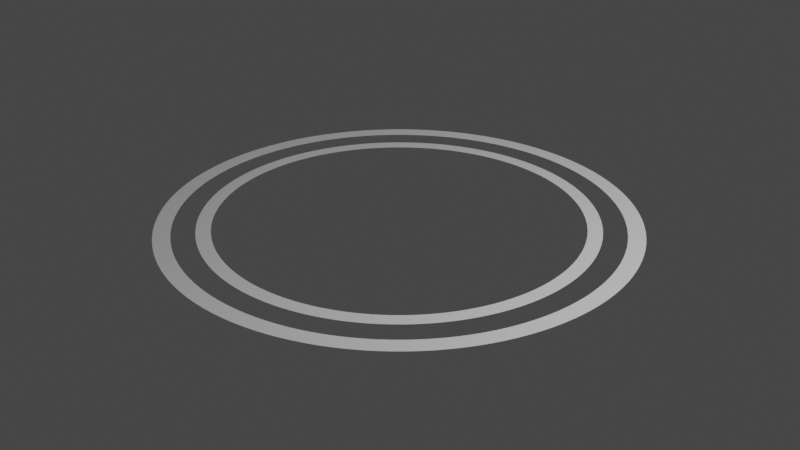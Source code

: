 # Source: rings.blend  (saved by Blender 3.0.42; exported with 4.5.12 LTS)
import bpy
from mathutils import Matrix  # noqa: F401  (used for matrix-valued properties, if any)

bpy.ops.wm.read_factory_settings(use_empty=True)
scene = bpy.context.scene
scene.name = 'Scene'

# ---- collections
col_collection = bpy.data.collections.new('Collection'); scene.collection.children.link(col_collection)

# ---- materials (node trees are filled in below, after node groups)
mat_material_001 = bpy.data.materials.new('Material.001')
mat_material_001.use_transparent_shadow = False
mat_material_002 = bpy.data.materials.new('Material.002')
mat_material_002.use_transparent_shadow = False

# ---- material node trees
mat_material_001.use_nodes = True; mat_material_001.node_tree.nodes.clear()
_N = mat_material_001.node_tree.nodes; _L = mat_material_001.node_tree.links
n0 = _N.new('ShaderNodeBsdfPrincipled'); n0.name = 'Principled BSDF'; n0.location = (10, 300)
n0.distribution = 'GGX'
n0.subsurface_method = 'RANDOM_WALK_SKIN'
n0.inputs[3].default_value = 1.45
n0.inputs[27].default_value = (0.0, 0.0, 0.0, 1.0)
n0.inputs[28].default_value = 1.0
n1 = _N.new('ShaderNodeOutputMaterial'); n1.name = 'Material Output'; n1.location = (300, 300)
_L.new(n0.outputs[0], n1.inputs[0])
n1.is_active_output = True
mat_material_002.use_nodes = True; mat_material_002.node_tree.nodes.clear()
_N = mat_material_002.node_tree.nodes; _L = mat_material_002.node_tree.links
n0 = _N.new('ShaderNodeBsdfPrincipled'); n0.name = 'Principled BSDF'; n0.location = (10, 300)
n0.distribution = 'GGX'
n0.subsurface_method = 'RANDOM_WALK_SKIN'
n0.inputs[3].default_value = 1.45
n0.inputs[27].default_value = (0.0, 0.0, 0.0, 1.0)
n0.inputs[28].default_value = 1.0
n1 = _N.new('ShaderNodeOutputMaterial'); n1.name = 'Material Output'; n1.location = (300, 300)
_L.new(n0.outputs[0], n1.inputs[0])
n1.is_active_output = True

# ---- world
world_world = bpy.data.worlds.new('World'); scene.world = world_world
world_world.use_nodes = True; world_world.node_tree.nodes.clear()
_N = world_world.node_tree.nodes; _L = world_world.node_tree.links
n0 = _N.new('ShaderNodeOutputWorld'); n0.name = 'World Output'; n0.location = (300, 300)
n1 = _N.new('ShaderNodeBackground'); n1.name = 'Background'; n1.location = (10, 300)
n1.inputs[0].default_value = (0.05088, 0.05088, 0.05088, 1.0)
_L.new(n1.outputs[0], n0.inputs[0])
n0.is_active_output = True
world_world.color = (0.05088, 0.05088, 0.05088)
world_world.use_sun_shadow = False
world_world.sun_shadow_jitter_overblur = 0.0

# ---- cameras
cam_camera = bpy.data.cameras.new('Camera')
cam_camera.clip_end = 100.0
cam_camera.ortho_scale = 7.314

# ---- lights
light_light = bpy.data.lights.new('Light', 'POINT')
light_light.transmission_factor = 0.0
light_light.energy = 1000.0
light_light.shadow_soft_size = 0.1
light_light.shadow_maximum_resolution = 0.006
light_light.use_absolute_resolution = True

# ---- meshes
me_circle = bpy.data.meshes.new('Circle')
me_circle.from_pydata([(1.105e-08, 1.26, 0.0), (-0.2458, 1.236, 0.0), (-0.4822, 1.164, 0.0), (-0.7001, 1.048, 0.0), (-0.8911, 0.8911, 0.0), (-1.048, 0.7001, 0.0), (-1.164, 0.4822, 0.0), (-1.236, 0.2458, 0.0), (-1.26, -5.854e-08, 0.0), (-1.236, -0.2458, 0.0), (-1.164, -0.4822, 0.0), (-1.048, -0.7001, 0.0), (-0.8911, -0.8911, 0.0), (-0.7001, -1.048, 0.0), (-0.4822, -1.164, 0.0), (-0.2458, -1.236, 0.0), (1.212e-07, -1.26, 0.0), (0.2458, -1.236, 0.0), (0.4822, -1.164, 0.0), (0.7001, -1.048, 0.0), (0.8911, -0.8911, 0.0), (1.048, -0.7001, 0.0), (1.164, -0.4822, 0.0), (1.236, -0.2458, 0.0), (1.26, 1.157e-08, 0.0), (1.236, 0.2458, 0.0), (1.164, 0.4822, 0.0), (1.048, 0.7001, 0.0), (0.8911, 0.8911, 0.0), (0.7001, 1.048, 0.0), (0.4822, 1.164, 0.0), (0.2458, 1.236, 0.0), (-9.587e-09, 1.17, 0.0), (-0.2282, 1.147, 0.0), (-0.4476, 1.081, 0.0), (-0.6499, 0.9726, 0.0), (-0.8271, 0.8271, 0.0), (-0.9726, 0.6499, 0.0), (-1.081, 0.4476, 0.0), (-1.147, 0.2282, 0.0), (-1.17, -4.446e-08, 0.0), (-1.147, -0.2282, 0.0), (-1.081, -0.4476, 0.0), (-0.9726, -0.6499, 0.0), (-0.8271, -0.8271, 0.0), (-0.6499, -0.9726, 0.0), (-0.4476, -1.081, 0.0), (-0.2282, -1.147, 0.0), (9.267e-08, -1.17, 0.0), (0.2282, -1.147, 0.0), (0.4476, -1.081, 0.0), (0.6499, -0.9726, 0.0), (0.8271, -0.8271, 0.0), (0.9726, -0.6499, 0.0), (1.081, -0.4476, 0.0), (1.147, -0.2282, 0.0), (1.17, 2.062e-08, 0.0), (1.147, 0.2282, 0.0), (1.081, 0.4476, 0.0), (0.9726, 0.6499, 0.0), (0.8271, 0.8271, 0.0), (0.6499, 0.9726, 0.0), (0.4476, 1.081, 0.0), (0.2282, 1.147, 0.0), (-9.587e-09, 1.17, 0.0), (-0.2282, 1.147, 0.0), (-0.4476, 1.081, 0.0), (-0.6499, 0.9726, 0.0), (-0.8271, 0.8271, 0.0), (-0.9726, 0.6499, 0.0), (-1.081, 0.4476, 0.0), (-1.147, 0.2282, 0.0), (-1.17, -4.446e-08, 0.0), (-1.147, -0.2282, 0.0), (-1.081, -0.4476, 0.0), (-0.9726, -0.6499, 0.0), (-0.8271, -0.8271, 0.0), (-0.6499, -0.9726, 0.0), (-0.4476, -1.081, 0.0), (-0.2282, -1.147, 0.0), (9.267e-08, -1.17, 0.0), (0.2282, -1.147, 0.0), (0.4476, -1.081, 0.0), (0.6499, -0.9726, 0.0), (0.8271, -0.8271, 0.0), (0.9726, -0.6499, 0.0), (1.081, -0.4476, 0.0), (1.147, -0.2282, 0.0), (1.17, 2.062e-08, 0.0), (1.147, 0.2282, 0.0), (1.081, 0.4476, 0.0), (0.9726, 0.6499, 0.0), (0.8271, 0.8271, 0.0), (0.6499, 0.9726, 0.0), (0.4476, 1.081, 0.0), (0.2282, 1.147, 0.0), (1.105e-08, 1.26, 0.0), (-0.2458, 1.236, 0.0), (-0.4822, 1.164, 0.0), (-0.7001, 1.048, 0.0), (-0.8911, 0.8911, 0.0), (-1.048, 0.7001, 0.0), (-1.164, 0.4822, 0.0), (-1.236, 0.2458, 0.0), (-1.26, -5.854e-08, 0.0), (-1.236, -0.2458, 0.0), (-1.164, -0.4822, 0.0), (-1.048, -0.7001, 0.0), (-0.8911, -0.8911, 0.0), (-0.7001, -1.048, 0.0), (-0.4822, -1.164, 0.0), (-0.2458, -1.236, 0.0), (1.212e-07, -1.26, 0.0), (0.2458, -1.236, 0.0), (0.4822, -1.164, 0.0), (0.7001, -1.048, 0.0), (0.8911, -0.8911, 0.0), (1.048, -0.7001, 0.0), (1.164, -0.4822, 0.0), (1.236, -0.2458, 0.0), (1.26, 1.157e-08, 0.0), (1.236, 0.2458, 0.0), (1.164, 0.4822, 0.0), (1.048, 0.7001, 0.0), (0.8911, 0.8911, 0.0), (0.7001, 1.048, 0.0), (0.4822, 1.164, 0.0), (0.2458, 1.236, 0.0), (-9.587e-09, 1.17, 0.0), (-0.2282, 1.147, 0.0), (-0.4476, 1.081, 0.0), (-0.6499, 0.9726, 0.0), (-0.8271, 0.8271, 0.0), (-0.9726, 0.6499, 0.0), (-1.081, 0.4476, 0.0), (-1.147, 0.2282, 0.0), (-1.17, -4.446e-08, 0.0), (-1.147, -0.2282, 0.0), (-1.081, -0.4476, 0.0), (-0.9726, -0.6499, 0.0), (-0.8271, -0.8271, 0.0), (-0.6499, -0.9726, 0.0), (-0.4476, -1.081, 0.0), (-0.2282, -1.147, 0.0), (9.267e-08, -1.17, 0.0), (0.2282, -1.147, 0.0), (0.4476, -1.081, 0.0), (0.6499, -0.9726, 0.0), (0.8271, -0.8271, 0.0), (0.9726, -0.6499, 0.0), (1.081, -0.4476, 0.0), (1.147, -0.2282, 0.0), (1.17, 2.062e-08, 0.0), (1.147, 0.2282, 0.0), (1.081, 0.4476, 0.0), (0.9726, 0.6499, 0.0), (0.8271, 0.8271, 0.0), (0.6499, 0.9726, 0.0), (0.4476, 1.081, 0.0), (0.2282, 1.147, 0.0), (-0.003161, 0.1779, -0.009417)], [], [(1, 0, 32, 33), (28, 27, 59, 60), (15, 14, 46, 47), (2, 1, 33, 34), (29, 28, 60, 61), (16, 15, 47, 48), (3, 2, 34, 35), (30, 29, 61, 62), (17, 16, 48, 49), (4, 3, 35, 36), (31, 30, 62, 63), (18, 17, 49, 50), (5, 4, 36, 37), (0, 31, 63, 32), (19, 18, 50, 51), (6, 5, 37, 38), (20, 19, 51, 52), (7, 6, 38, 39), (21, 20, 52, 53), (8, 7, 39, 40), (22, 21, 53, 54), (9, 8, 40, 41), (23, 22, 54, 55), (10, 9, 41, 42), (24, 23, 55, 56), (11, 10, 42, 43), (25, 24, 56, 57), (12, 11, 43, 44), (26, 25, 57, 58), (13, 12, 44, 45), (27, 26, 58, 59), (14, 13, 45, 46), (55, 54, 86, 87), (42, 41, 73, 74), (56, 55, 87, 88), (43, 42, 74, 75), (57, 56, 88, 89), (44, 43, 75, 76), (58, 57, 89, 90), (45, 44, 76, 77), (59, 58, 90, 91), (46, 45, 77, 78), (33, 32, 64, 65), (60, 59, 91, 92), (47, 46, 78, 79), (34, 33, 65, 66), (61, 60, 92, 93), (48, 47, 79, 80), (35, 34, 66, 67), (62, 61, 93, 94), (49, 48, 80, 81), (36, 35, 67, 68), (63, 62, 94, 95), (50, 49, 81, 82), (37, 36, 68, 69), (32, 63, 95, 64), (51, 50, 82, 83), (38, 37, 69, 70), (52, 51, 83, 84), (39, 38, 70, 71), (53, 52, 84, 85), (40, 39, 71, 72), (54, 53, 85, 86), (41, 40, 72, 73), (11, 12, 108, 107), (85, 84, 148, 149), (12, 13, 109, 108), (86, 85, 149, 150), (13, 14, 110, 109), (87, 86, 150, 151), (14, 15, 111, 110), (88, 87, 151, 152), (15, 16, 112, 111), (89, 88, 152, 153), (16, 17, 113, 112), (90, 89, 153, 154), (17, 18, 114, 113), (91, 90, 154, 155), (65, 64, 128, 129), (18, 19, 115, 114), (92, 91, 155, 156), (66, 65, 129, 130), (19, 20, 116, 115), (93, 92, 156, 157), (67, 66, 130, 131), (20, 21, 117, 116), (94, 93, 157, 158), (68, 67, 131, 132), (21, 22, 118, 117), (95, 94, 158, 159), (69, 68, 132, 133), (22, 23, 119, 118), (64, 95, 159, 128), (70, 69, 133, 134), (23, 24, 120, 119), (71, 70, 134, 135), (24, 25, 121, 120), (72, 71, 135, 136), (25, 26, 122, 121), (73, 72, 136, 137), (26, 27, 123, 122), (0, 1, 97, 96), (74, 73, 137, 138), (27, 28, 124, 123), (1, 2, 98, 97), (75, 74, 138, 139), (28, 29, 125, 124), (2, 3, 99, 98), (76, 75, 139, 140), (29, 30, 126, 125), (3, 4, 100, 99), (77, 76, 140, 141), (30, 31, 127, 126), (4, 5, 101, 100), (78, 77, 141, 142), (31, 0, 96, 127), (5, 6, 102, 101), (79, 78, 142, 143), (6, 7, 103, 102), (80, 79, 143, 144), (7, 8, 104, 103), (81, 80, 144, 145), (8, 9, 105, 104), (82, 81, 145, 146), (9, 10, 106, 105), (83, 82, 146, 147), (10, 11, 107, 106), (84, 83, 147, 148)])
me_circle.polygons.foreach_set('use_smooth', [True] * 128)
_uv = me_circle.uv_layers.new(name='UVMap')
_uv.uv.foreach_set('vector', [0.0, 0.0, 0.0, 0.0, 0.0, 0.0, 0.0, 0.0, 0.0, 0.0, 0.0, 0.0, 0.0, 0.0, 0.0, 0.0, 0.0, 0.0, 0.0, 0.0, 0.0, 0.0, 0.0, 0.0, 0.0, 0.0, 0.0, 0.0, 0.0, 0.0, 0.0, 0.0, 0.0, 0.0, 0.0, 0.0, 0.0, 0.0, 0.0, 0.0, 0.0, 0.0, 0.0, 0.0, 0.0, 0.0, 0.0, 0.0, 0.0, 0.0, 0.0, 0.0, 0.0, 0.0, 0.0, 0.0, 0.0, 0.0, 0.0, 0.0, 0.0, 0.0, 0.0, 0.0, 0.0, 0.0, 0.0, 0.0, 0.0, 0.0, 0.0, 0.0, 0.0, 0.0, 0.0, 0.0, 0.0, 0.0, 0.0, 0.0, 0.0, 0.0, 0.0, 0.0, 0.0, 0.0, 0.0, 0.0, 0.0, 0.0, 0.0, 0.0, 0.0, 0.0, 0.0, 0.0, 0.0, 0.0, 0.0, 0.0, 0.0, 0.0, 0.0, 0.0, 0.0, 0.0, 0.0, 0.0, 0.0, 0.0, 0.0, 0.0, 0.0, 0.0, 0.0, 0.0, 0.0, 0.0, 0.0, 0.0, 0.0, 0.0, 0.0, 0.0, 0.0, 0.0, 0.0, 0.0, 0.0, 0.0, 0.0, 0.0, 0.0, 0.0, 0.0, 0.0, 0.0, 0.0, 0.0, 0.0, 0.0, 0.0, 0.0, 0.0, 0.0, 0.0, 0.0, 0.0, 0.0, 0.0, 0.0, 0.0, 0.0, 0.0, 0.0, 0.0, 0.0, 0.0, 0.0, 0.0, 0.0, 0.0, 0.0, 0.0, 0.0, 0.0, 0.0, 0.0, 0.0, 0.0, 0.0, 0.0, 0.0, 0.0, 0.0, 0.0, 0.0, 0.0, 0.0, 0.0, 0.0, 0.0, 0.0, 0.0, 0.0, 0.0, 0.0, 0.0, 0.0, 0.0, 0.0, 0.0, 0.0, 0.0, 0.0, 0.0, 0.0, 0.0, 0.0, 0.0, 0.0, 0.0, 0.0, 0.0, 0.0, 0.0, 0.0, 0.0, 0.0, 0.0, 0.0, 0.0, 0.0, 0.0, 0.0, 0.0, 0.0, 0.0, 0.0, 0.0, 0.0, 0.0, 0.0, 0.0, 0.0, 0.0, 0.0, 0.0, 0.0, 0.0, 0.0, 0.0, 0.0, 0.0, 0.0, 0.0, 0.0, 0.0, 0.0, 0.0, 0.0, 0.0, 0.0, 0.0, 0.0, 0.0, 0.0, 0.0, 0.0, 0.0, 0.0, 0.0, 0.0, 0.0, 0.0, 0.0, 0.0, 0.0, 0.0, 0.0, 0.0, 0.0, 0.0, 0.0, 0.0, 0.0, 0.0, 0.0, 0.0, 0.0, 0.0, 0.0, 0.0, 0.0, 0.0, 0.0, 0.0, 0.0, 0.0, 0.0, 0.0, 0.0, 0.0, 0.0, 0.0, 0.0, 0.0, 0.0, 0.0, 0.0, 0.0, 0.0, 0.0, 0.0, 0.0, 0.0, 0.0, 0.0, 0.0, 0.0, 0.0, 0.0, 0.0, 0.0, 0.0, 0.0, 0.0, 0.0, 0.0, 0.0, 0.0, 0.0, 0.0, 0.0, 0.0, 0.0, 0.0, 0.0, 0.0, 0.0, 0.0, 0.0, 0.0, 0.0, 0.0, 0.0, 0.0, 0.0, 0.0, 0.0, 0.0, 0.0, 0.0, 0.0, 0.0, 0.0, 0.0, 0.0, 0.0, 0.0, 0.0, 0.0, 0.0, 0.0, 0.0, 0.0, 0.0, 0.0, 0.0, 0.0, 0.0, 0.0, 0.0, 0.0, 0.0, 0.0, 0.0, 0.0, 0.0, 0.0, 0.0, 0.0, 0.0, 0.0, 0.0, 0.0, 0.0, 0.0, 0.0, 0.0, 0.0, 0.0, 0.0, 0.0, 0.0, 0.0, 0.0, 0.0, 0.0, 0.0, 0.0, 0.0, 0.0, 0.0, 0.0, 0.0, 0.0, 0.0, 0.0, 0.0, 0.0, 0.0, 0.0, 0.0, 0.0, 0.0, 0.0, 0.0, 0.0, 0.0, 0.0, 0.0, 0.0, 0.0, 0.0, 0.0, 0.0, 0.0, 0.0, 0.0, 0.0, 0.0, 0.0, 0.0, 0.0, 0.0, 0.0, 0.0, 0.0, 0.0, 0.0, 0.0, 0.0, 0.0, 0.0, 0.0, 0.0, 0.0, 0.0, 0.0, 0.0, 0.0, 0.0, 0.0, 0.0, 0.0, 0.0, 0.0, 0.0, 0.0, 0.0, 0.0, 0.0, 0.0, 0.0, 0.0, 0.0, 0.0, 0.0, 0.0, 0.0, 0.0, 0.0, 0.0, 0.0, 0.0, 0.0, 0.0, 0.0, 0.0, 0.0, 0.0, 0.0, 0.0, 0.0, 0.0, 0.0, 0.0, 0.0, 0.0, 0.0, 0.0, 0.0, 0.0, 0.0, 0.0, 0.0, 0.0, 0.0, 0.0, 0.0, 0.0, 0.0, 0.0, 0.0, 0.0, 0.0, 0.0, 0.0, 0.0, 0.0, 0.0, 0.0, 0.0, 0.0, 0.0, 0.0, 0.0, 0.0, 0.0, 0.0, 0.0, 0.0, 0.0, 0.0, 0.0, 0.0, 0.0, 0.0, 0.0, 0.0, 0.0, 0.0, 0.0, 0.0, 0.0, 0.0, 0.0, 0.0, 0.0, 0.0, 0.0, 0.0, 0.0, 0.0, 0.0, 0.0, 0.0, 0.0, 0.0, 0.0, 0.0, 0.0, 0.0, 0.0, 0.0, 0.0, 0.0, 0.0, 0.0, 0.0, 0.0, 0.0, 0.0, 0.0, 0.0, 0.0, 0.0, 0.0, 0.0, 0.0, 0.0, 0.0, 0.0, 0.0, 0.0, 0.0, 0.0, 0.0, 0.0, 0.0, 0.0, 0.0, 0.0, 0.0, 0.0, 0.0, 0.0, 0.0, 0.0, 0.0, 0.0, 0.0, 0.0, 0.0, 0.0, 0.0, 0.0, 0.0, 0.0, 0.0, 0.0, 0.0, 0.0, 0.0, 0.0, 0.0, 0.0, 0.0, 0.0, 0.0, 0.0, 0.0, 0.0, 0.0, 0.0, 0.0, 0.0, 0.0, 0.0, 0.0, 0.0, 0.0, 0.0, 0.0, 0.0, 0.0, 0.0, 0.0, 0.0, 0.0, 0.0, 0.0, 0.0, 0.0, 0.0, 0.0, 0.0, 0.0, 0.0, 0.0, 0.0, 0.0, 0.0, 0.0, 0.0, 0.0, 0.0, 0.0, 0.0, 0.0, 0.0, 0.0, 0.0, 0.0, 0.0, 0.0, 0.0, 0.0, 0.0, 0.0, 0.0, 0.0, 0.0, 0.0, 0.0, 0.0, 0.0, 0.0, 0.0, 0.0, 0.0, 0.0, 0.0, 0.0, 0.0, 0.0, 0.0, 0.0, 0.0, 0.0, 0.0, 0.0, 0.0, 0.0, 0.0, 0.0, 0.0, 0.0, 0.0, 0.0, 0.0, 0.0, 0.0, 0.0, 0.0, 0.0, 0.0, 0.0, 0.0, 0.0, 0.0, 0.0, 0.0, 0.0, 0.0, 0.0, 0.0, 0.0, 0.0, 0.0, 0.0, 0.0, 0.0, 0.0, 0.0, 0.0, 0.0, 0.0, 0.0, 0.0, 0.0, 0.0, 0.0, 0.0, 0.0, 0.0, 0.0, 0.0, 0.0, 0.0, 0.0, 0.0, 0.0, 0.0, 0.0, 0.0, 0.0, 0.0, 0.0, 0.0, 0.0, 0.0, 0.0, 0.0, 0.0, 0.0, 0.0, 0.0, 0.0, 0.0, 0.0, 0.0, 0.0, 0.0, 0.0, 0.0, 0.0, 0.0, 0.0, 0.0, 0.0, 0.0, 0.0, 0.0, 0.0, 0.0, 0.0, 0.0, 0.0, 0.0, 0.0, 0.0, 0.0, 0.0, 0.0, 0.0, 0.0, 0.0, 0.0, 0.0, 0.0, 0.0, 0.0, 0.0, 0.0, 0.0, 0.0, 0.0, 0.0, 0.0, 0.0, 0.0, 0.0, 0.0, 0.0, 0.0, 0.0, 0.0, 0.0, 0.0, 0.0, 0.0, 0.0, 0.0, 0.0, 0.0, 0.0, 0.0, 0.0, 0.0, 0.0, 0.0, 0.0, 0.0, 0.0, 0.0, 0.0, 0.0, 0.0, 0.0, 0.0, 0.0, 0.0, 0.0, 0.0, 0.0, 0.0, 0.0, 0.0, 0.0, 0.0, 0.0, 0.0, 0.0, 0.0, 0.0, 0.0, 0.0, 0.0, 0.0, 0.0, 0.0, 0.0, 0.0, 0.0, 0.0, 0.0, 0.0, 0.0, 0.0, 0.0, 0.0, 0.0, 0.0, 0.0, 0.0, 0.0, 0.0, 0.0, 0.0, 0.0, 0.0, 0.0, 0.0, 0.0, 0.0, 0.0, 0.0, 0.0, 0.0, 0.0, 0.0, 0.0, 0.0, 0.0, 0.0, 0.0, 0.0, 0.0, 0.0, 0.0, 0.0, 0.0, 0.0, 0.0, 0.0, 0.0, 0.0, 0.0, 0.0, 0.0, 0.0, 0.0, 0.0, 0.0, 0.0, 0.0, 0.0, 0.0, 0.0, 0.0, 0.0, 0.0, 0.0, 0.0, 0.0, 0.0, 0.0, 0.0, 0.0, 0.0, 0.0, 0.0, 0.0, 0.0, 0.0, 0.0, 0.0, 0.0, 0.0, 0.0, 0.0, 0.0, 0.0, 0.0, 0.0, 0.0, 0.0, 0.0, 0.0, 0.0, 0.0, 0.0, 0.0, 0.0, 0.0, 0.0, 0.0, 0.0, 0.0, 0.0, 0.0, 0.0, 0.0, 0.0, 0.0, 0.0, 0.0, 0.0, 0.0, 0.0, 0.0, 0.0, 0.0, 0.0, 0.0, 0.0, 0.0, 0.0, 0.0, 0.0, 0.0, 0.0, 0.0, 0.0, 0.0, 0.0, 0.0, 0.0, 0.0, 0.0, 0.0, 0.0, 0.0, 0.0, 0.0, 0.0, 0.0, 0.0, 0.0, 0.0, 0.0, 0.0, 0.0, 0.0, 0.0, 0.0, 0.0, 0.0, 0.0, 0.0, 0.0, 0.0, 0.0, 0.0, 0.0, 0.0, 0.0, 0.0, 0.0, 0.0, 0.0, 0.0, 0.0, 0.0, 0.0, 0.0, 0.0, 0.0, 0.0, 0.0, 0.0, 0.0, 0.0, 0.0, 0.0, 0.0, 0.0, 0.0, 0.0, 0.0, 0.0, 0.0, 0.0, 0.0, 0.0, 0.0, 0.0, 0.0, 0.0, 0.0, 0.0, 0.0, 0.0, 0.0, 0.0, 0.0, 0.0, 0.0, 0.0, 0.0, 0.0, 0.0])
me_circle.materials.append(mat_material_001)
me_circle.use_remesh_fix_poles = True
me_circle.use_remesh_preserve_attributes = False
me_circle.update()
me_circle_001 = bpy.data.meshes.new('Circle.001')
me_circle_001.from_pydata([(4.31e-05, 1.046, -1.826e-05), (-0.204, 1.026, -1.826e-05), (-0.4001, 0.9661, -1.826e-05), (-0.5809, 0.8695, -1.826e-05), (-0.7394, 0.7394, -1.826e-05), (-0.8694, 0.581, -1.826e-05), (-0.966, 0.4002, -1.826e-05), (-1.026, 0.204, -1.826e-05), (-1.046, 6.817e-06, -1.826e-05), (-1.026, -0.204, -1.826e-05), (-0.966, -0.4002, -1.826e-05), (-0.8694, -0.5809, -1.826e-05), (-0.7394, -0.7394, -1.826e-05), (-0.5809, -0.8694, -1.826e-05), (-0.4001, -0.9661, -1.826e-05), (-0.204, -1.026, -1.826e-05), (4.319e-05, -1.046, -1.826e-05), (0.204, -1.026, -1.826e-05), (0.4002, -0.9661, -1.826e-05), (0.581, -0.8694, -1.826e-05), (0.7394, -0.7394, -1.826e-05), (0.8695, -0.5809, -1.826e-05), (0.9661, -0.4002, -1.826e-05), (1.026, -0.204, -1.826e-05), (1.046, 6.875e-06, -1.826e-05), (1.026, 0.204, -1.826e-05), (0.9661, 0.4002, -1.826e-05), (0.8695, 0.581, -1.826e-05), (0.7394, 0.7394, -1.826e-05), (0.581, 0.8695, -1.826e-05), (0.4002, 0.9661, -1.826e-05), (0.204, 1.026, -1.826e-05), (4.309e-05, 0.9681, -1.826e-05), (-0.1888, 0.9495, -1.826e-05), (-0.3704, 0.8944, -1.826e-05), (-0.5378, 0.805, -1.826e-05), (-0.6845, 0.6846, -1.826e-05), (-0.8049, 0.5379, -1.826e-05), (-0.8944, 0.3705, -1.826e-05), (-0.9495, 0.1889, -1.826e-05), (-0.9681, 6.829e-06, -1.826e-05), (-0.9495, -0.1889, -1.826e-05), (-0.8944, -0.3705, -1.826e-05), (-0.8049, -0.5378, -1.826e-05), (-0.6845, -0.6845, -1.826e-05), (-0.5378, -0.8049, -1.826e-05), (-0.3704, -0.8944, -1.826e-05), (-0.1888, -0.9495, -1.826e-05), (4.317e-05, -0.9681, -1.826e-05), (0.1889, -0.9495, -1.826e-05), (0.3705, -0.8944, -1.826e-05), (0.5379, -0.8049, -1.826e-05), (0.6846, -0.6845, -1.826e-05), (0.805, -0.5378, -1.826e-05), (0.8944, -0.3705, -1.826e-05), (0.9495, -0.1889, -1.826e-05), (0.9681, 6.883e-06, -1.826e-05), (0.9495, 0.1889, -1.826e-05), (0.8944, 0.3705, -1.826e-05), (0.805, 0.5379, -1.826e-05), (0.6846, 0.6846, -1.826e-05), (0.5379, 0.805, -1.826e-05), (0.3705, 0.8944, -1.826e-05), (0.1889, 0.9495, -1.826e-05), (4.309e-05, 0.9681, -1.826e-05), (-0.1888, 0.9495, -1.826e-05), (-0.3704, 0.8944, -1.826e-05), (-0.5378, 0.805, -1.826e-05), (-0.6845, 0.6846, -1.826e-05), (-0.8049, 0.5379, -1.826e-05), (-0.8944, 0.3705, -1.826e-05), (-0.9495, 0.1889, -1.826e-05), (-0.9681, 6.829e-06, -1.826e-05), (-0.9495, -0.1889, -1.826e-05), (-0.8944, -0.3705, -1.826e-05), (-0.8049, -0.5378, -1.826e-05), (-0.6845, -0.6845, -1.826e-05), (-0.5378, -0.8049, -1.826e-05), (-0.3704, -0.8944, -1.826e-05), (-0.1888, -0.9495, -1.826e-05), (4.317e-05, -0.9681, -1.826e-05), (0.1889, -0.9495, -1.826e-05), (0.3705, -0.8944, -1.826e-05), (0.5379, -0.8049, -1.826e-05), (0.6846, -0.6845, -1.826e-05), (0.805, -0.5378, -1.826e-05), (0.8944, -0.3705, -1.826e-05), (0.9495, -0.1889, -1.826e-05), (0.9681, 6.883e-06, -1.826e-05), (0.9495, 0.1889, -1.826e-05), (0.8944, 0.3705, -1.826e-05), (0.805, 0.5379, -1.826e-05), (0.6846, 0.6846, -1.826e-05), (0.5379, 0.805, -1.826e-05), (0.3705, 0.8944, -1.826e-05), (0.1889, 0.9495, -1.826e-05), (4.31e-05, 1.046, -1.826e-05), (-0.204, 1.026, -1.826e-05), (-0.4001, 0.9661, -1.826e-05), (-0.5809, 0.8695, -1.826e-05), (-0.7394, 0.7394, -1.826e-05), (-0.8694, 0.581, -1.826e-05), (-0.966, 0.4002, -1.826e-05), (-1.026, 0.204, -1.826e-05), (-1.046, 6.817e-06, -1.826e-05), (-1.026, -0.204, -1.826e-05), (-0.966, -0.4002, -1.826e-05), (-0.8694, -0.5809, -1.826e-05), (-0.7394, -0.7394, -1.826e-05), (-0.5809, -0.8694, -1.826e-05), (-0.4001, -0.9661, -1.826e-05), (-0.204, -1.026, -1.826e-05), (4.319e-05, -1.046, -1.826e-05), (0.204, -1.026, -1.826e-05), (0.4002, -0.9661, -1.826e-05), (0.581, -0.8694, -1.826e-05), (0.7394, -0.7394, -1.826e-05), (0.8695, -0.5809, -1.826e-05), (0.9661, -0.4002, -1.826e-05), (1.026, -0.204, -1.826e-05), (1.046, 6.875e-06, -1.826e-05), (1.026, 0.204, -1.826e-05), (0.9661, 0.4002, -1.826e-05), (0.8695, 0.581, -1.826e-05), (0.7394, 0.7394, -1.826e-05), (0.581, 0.8695, -1.826e-05), (0.4002, 0.9661, -1.826e-05), (0.204, 1.026, -1.826e-05), (4.309e-05, 0.9681, -1.826e-05), (-0.1888, 0.9495, -1.826e-05), (-0.3704, 0.8944, -1.826e-05), (-0.5378, 0.805, -1.826e-05), (-0.6845, 0.6846, -1.826e-05), (-0.8049, 0.5379, -1.826e-05), (-0.8944, 0.3705, -1.826e-05), (-0.9495, 0.1889, -1.826e-05), (-0.9681, 6.829e-06, -1.826e-05), (-0.9495, -0.1889, -1.826e-05), (-0.8944, -0.3705, -1.826e-05), (-0.8049, -0.5378, -1.826e-05), (-0.6845, -0.6845, -1.826e-05), (-0.5378, -0.8049, -1.826e-05), (-0.3704, -0.8944, -1.826e-05), (-0.1888, -0.9495, -1.826e-05), (4.317e-05, -0.9681, -1.826e-05), (0.1889, -0.9495, -1.826e-05), (0.3705, -0.8944, -1.826e-05), (0.5379, -0.8049, -1.826e-05), (0.6846, -0.6845, -1.826e-05), (0.805, -0.5378, -1.826e-05), (0.8944, -0.3705, -1.826e-05), (0.9495, -0.1889, -1.826e-05), (0.9681, 6.883e-06, -1.826e-05), (0.9495, 0.1889, -1.826e-05), (0.8944, 0.3705, -1.826e-05), (0.805, 0.5379, -1.826e-05), (0.6846, 0.6846, -1.826e-05), (0.5379, 0.805, -1.826e-05), (0.3705, 0.8944, -1.826e-05), (0.1889, 0.9495, -1.826e-05), (0.01762, 0.002806, -0.007466)], [], [(1, 0, 32, 33), (28, 27, 59, 60), (15, 14, 46, 47), (2, 1, 33, 34), (29, 28, 60, 61), (16, 15, 47, 48), (3, 2, 34, 35), (30, 29, 61, 62), (17, 16, 48, 49), (4, 3, 35, 36), (31, 30, 62, 63), (18, 17, 49, 50), (5, 4, 36, 37), (0, 31, 63, 32), (19, 18, 50, 51), (6, 5, 37, 38), (20, 19, 51, 52), (7, 6, 38, 39), (21, 20, 52, 53), (8, 7, 39, 40), (22, 21, 53, 54), (9, 8, 40, 41), (23, 22, 54, 55), (10, 9, 41, 42), (24, 23, 55, 56), (11, 10, 42, 43), (25, 24, 56, 57), (12, 11, 43, 44), (26, 25, 57, 58), (13, 12, 44, 45), (27, 26, 58, 59), (14, 13, 45, 46), (55, 54, 86, 87), (42, 41, 73, 74), (56, 55, 87, 88), (43, 42, 74, 75), (57, 56, 88, 89), (44, 43, 75, 76), (58, 57, 89, 90), (45, 44, 76, 77), (59, 58, 90, 91), (46, 45, 77, 78), (33, 32, 64, 65), (60, 59, 91, 92), (47, 46, 78, 79), (34, 33, 65, 66), (61, 60, 92, 93), (48, 47, 79, 80), (35, 34, 66, 67), (62, 61, 93, 94), (49, 48, 80, 81), (36, 35, 67, 68), (63, 62, 94, 95), (50, 49, 81, 82), (37, 36, 68, 69), (32, 63, 95, 64), (51, 50, 82, 83), (38, 37, 69, 70), (52, 51, 83, 84), (39, 38, 70, 71), (53, 52, 84, 85), (40, 39, 71, 72), (54, 53, 85, 86), (41, 40, 72, 73), (11, 12, 108, 107), (85, 84, 148, 149), (12, 13, 109, 108), (86, 85, 149, 150), (13, 14, 110, 109), (87, 86, 150, 151), (14, 15, 111, 110), (88, 87, 151, 152), (15, 16, 112, 111), (89, 88, 152, 153), (16, 17, 113, 112), (90, 89, 153, 154), (17, 18, 114, 113), (91, 90, 154, 155), (65, 64, 128, 129), (18, 19, 115, 114), (92, 91, 155, 156), (66, 65, 129, 130), (19, 20, 116, 115), (93, 92, 156, 157), (67, 66, 130, 131), (20, 21, 117, 116), (94, 93, 157, 158), (68, 67, 131, 132), (21, 22, 118, 117), (95, 94, 158, 159), (69, 68, 132, 133), (22, 23, 119, 118), (64, 95, 159, 128), (70, 69, 133, 134), (23, 24, 120, 119), (71, 70, 134, 135), (24, 25, 121, 120), (72, 71, 135, 136), (25, 26, 122, 121), (73, 72, 136, 137), (26, 27, 123, 122), (0, 1, 97, 96), (74, 73, 137, 138), (27, 28, 124, 123), (1, 2, 98, 97), (75, 74, 138, 139), (28, 29, 125, 124), (2, 3, 99, 98), (76, 75, 139, 140), (29, 30, 126, 125), (3, 4, 100, 99), (77, 76, 140, 141), (30, 31, 127, 126), (4, 5, 101, 100), (78, 77, 141, 142), (31, 0, 96, 127), (5, 6, 102, 101), (79, 78, 142, 143), (6, 7, 103, 102), (80, 79, 143, 144), (7, 8, 104, 103), (81, 80, 144, 145), (8, 9, 105, 104), (82, 81, 145, 146), (9, 10, 106, 105), (83, 82, 146, 147), (10, 11, 107, 106), (84, 83, 147, 148)])
me_circle_001.polygons.foreach_set('use_smooth', [True] * 128)
_uv = me_circle_001.uv_layers.new(name='UVMap')
_uv.uv.foreach_set('vector', [0.0, 0.0, 0.0, 0.0, 0.0, 0.0, 0.0, 0.0, 0.0, 0.0, 0.0, 0.0, 0.0, 0.0, 0.0, 0.0, 0.0, 0.0, 0.0, 0.0, 0.0, 0.0, 0.0, 0.0, 0.0, 0.0, 0.0, 0.0, 0.0, 0.0, 0.0, 0.0, 0.0, 0.0, 0.0, 0.0, 0.0, 0.0, 0.0, 0.0, 0.0, 0.0, 0.0, 0.0, 0.0, 0.0, 0.0, 0.0, 0.0, 0.0, 0.0, 0.0, 0.0, 0.0, 0.0, 0.0, 0.0, 0.0, 0.0, 0.0, 0.0, 0.0, 0.0, 0.0, 0.0, 0.0, 0.0, 0.0, 0.0, 0.0, 0.0, 0.0, 0.0, 0.0, 0.0, 0.0, 0.0, 0.0, 0.0, 0.0, 0.0, 0.0, 0.0, 0.0, 0.0, 0.0, 0.0, 0.0, 0.0, 0.0, 0.0, 0.0, 0.0, 0.0, 0.0, 0.0, 0.0, 0.0, 0.0, 0.0, 0.0, 0.0, 0.0, 0.0, 0.0, 0.0, 0.0, 0.0, 0.0, 0.0, 0.0, 0.0, 0.0, 0.0, 0.0, 0.0, 0.0, 0.0, 0.0, 0.0, 0.0, 0.0, 0.0, 0.0, 0.0, 0.0, 0.0, 0.0, 0.0, 0.0, 0.0, 0.0, 0.0, 0.0, 0.0, 0.0, 0.0, 0.0, 0.0, 0.0, 0.0, 0.0, 0.0, 0.0, 0.0, 0.0, 0.0, 0.0, 0.0, 0.0, 0.0, 0.0, 0.0, 0.0, 0.0, 0.0, 0.0, 0.0, 0.0, 0.0, 0.0, 0.0, 0.0, 0.0, 0.0, 0.0, 0.0, 0.0, 0.0, 0.0, 0.0, 0.0, 0.0, 0.0, 0.0, 0.0, 0.0, 0.0, 0.0, 0.0, 0.0, 0.0, 0.0, 0.0, 0.0, 0.0, 0.0, 0.0, 0.0, 0.0, 0.0, 0.0, 0.0, 0.0, 0.0, 0.0, 0.0, 0.0, 0.0, 0.0, 0.0, 0.0, 0.0, 0.0, 0.0, 0.0, 0.0, 0.0, 0.0, 0.0, 0.0, 0.0, 0.0, 0.0, 0.0, 0.0, 0.0, 0.0, 0.0, 0.0, 0.0, 0.0, 0.0, 0.0, 0.0, 0.0, 0.0, 0.0, 0.0, 0.0, 0.0, 0.0, 0.0, 0.0, 0.0, 0.0, 0.0, 0.0, 0.0, 0.0, 0.0, 0.0, 0.0, 0.0, 0.0, 0.0, 0.0, 0.0, 0.0, 0.0, 0.0, 0.0, 0.0, 0.0, 0.0, 0.0, 0.0, 0.0, 0.0, 0.0, 0.0, 0.0, 0.0, 0.0, 0.0, 0.0, 0.0, 0.0, 0.0, 0.0, 0.0, 0.0, 0.0, 0.0, 0.0, 0.0, 0.0, 0.0, 0.0, 0.0, 0.0, 0.0, 0.0, 0.0, 0.0, 0.0, 0.0, 0.0, 0.0, 0.0, 0.0, 0.0, 0.0, 0.0, 0.0, 0.0, 0.0, 0.0, 0.0, 0.0, 0.0, 0.0, 0.0, 0.0, 0.0, 0.0, 0.0, 0.0, 0.0, 0.0, 0.0, 0.0, 0.0, 0.0, 0.0, 0.0, 0.0, 0.0, 0.0, 0.0, 0.0, 0.0, 0.0, 0.0, 0.0, 0.0, 0.0, 0.0, 0.0, 0.0, 0.0, 0.0, 0.0, 0.0, 0.0, 0.0, 0.0, 0.0, 0.0, 0.0, 0.0, 0.0, 0.0, 0.0, 0.0, 0.0, 0.0, 0.0, 0.0, 0.0, 0.0, 0.0, 0.0, 0.0, 0.0, 0.0, 0.0, 0.0, 0.0, 0.0, 0.0, 0.0, 0.0, 0.0, 0.0, 0.0, 0.0, 0.0, 0.0, 0.0, 0.0, 0.0, 0.0, 0.0, 0.0, 0.0, 0.0, 0.0, 0.0, 0.0, 0.0, 0.0, 0.0, 0.0, 0.0, 0.0, 0.0, 0.0, 0.0, 0.0, 0.0, 0.0, 0.0, 0.0, 0.0, 0.0, 0.0, 0.0, 0.0, 0.0, 0.0, 0.0, 0.0, 0.0, 0.0, 0.0, 0.0, 0.0, 0.0, 0.0, 0.0, 0.0, 0.0, 0.0, 0.0, 0.0, 0.0, 0.0, 0.0, 0.0, 0.0, 0.0, 0.0, 0.0, 0.0, 0.0, 0.0, 0.0, 0.0, 0.0, 0.0, 0.0, 0.0, 0.0, 0.0, 0.0, 0.0, 0.0, 0.0, 0.0, 0.0, 0.0, 0.0, 0.0, 0.0, 0.0, 0.0, 0.0, 0.0, 0.0, 0.0, 0.0, 0.0, 0.0, 0.0, 0.0, 0.0, 0.0, 0.0, 0.0, 0.0, 0.0, 0.0, 0.0, 0.0, 0.0, 0.0, 0.0, 0.0, 0.0, 0.0, 0.0, 0.0, 0.0, 0.0, 0.0, 0.0, 0.0, 0.0, 0.0, 0.0, 0.0, 0.0, 0.0, 0.0, 0.0, 0.0, 0.0, 0.0, 0.0, 0.0, 0.0, 0.0, 0.0, 0.0, 0.0, 0.0, 0.0, 0.0, 0.0, 0.0, 0.0, 0.0, 0.0, 0.0, 0.0, 0.0, 0.0, 0.0, 0.0, 0.0, 0.0, 0.0, 0.0, 0.0, 0.0, 0.0, 0.0, 0.0, 0.0, 0.0, 0.0, 0.0, 0.0, 0.0, 0.0, 0.0, 0.0, 0.0, 0.0, 0.0, 0.0, 0.0, 0.0, 0.0, 0.0, 0.0, 0.0, 0.0, 0.0, 0.0, 0.0, 0.0, 0.0, 0.0, 0.0, 0.0, 0.0, 0.0, 0.0, 0.0, 0.0, 0.0, 0.0, 0.0, 0.0, 0.0, 0.0, 0.0, 0.0, 0.0, 0.0, 0.0, 0.0, 0.0, 0.0, 0.0, 0.0, 0.0, 0.0, 0.0, 0.0, 0.0, 0.0, 0.0, 0.0, 0.0, 0.0, 0.0, 0.0, 0.0, 0.0, 0.0, 0.0, 0.0, 0.0, 0.0, 0.0, 0.0, 0.0, 0.0, 0.0, 0.0, 0.0, 0.0, 0.0, 0.0, 0.0, 0.0, 0.0, 0.0, 0.0, 0.0, 0.0, 0.0, 0.0, 0.0, 0.0, 0.0, 0.0, 0.0, 0.0, 0.0, 0.0, 0.0, 0.0, 0.0, 0.0, 0.0, 0.0, 0.0, 0.0, 0.0, 0.0, 0.0, 0.0, 0.0, 0.0, 0.0, 0.0, 0.0, 0.0, 0.0, 0.0, 0.0, 0.0, 0.0, 0.0, 0.0, 0.0, 0.0, 0.0, 0.0, 0.0, 0.0, 0.0, 0.0, 0.0, 0.0, 0.0, 0.0, 0.0, 0.0, 0.0, 0.0, 0.0, 0.0, 0.0, 0.0, 0.0, 0.0, 0.0, 0.0, 0.0, 0.0, 0.0, 0.0, 0.0, 0.0, 0.0, 0.0, 0.0, 0.0, 0.0, 0.0, 0.0, 0.0, 0.0, 0.0, 0.0, 0.0, 0.0, 0.0, 0.0, 0.0, 0.0, 0.0, 0.0, 0.0, 0.0, 0.0, 0.0, 0.0, 0.0, 0.0, 0.0, 0.0, 0.0, 0.0, 0.0, 0.0, 0.0, 0.0, 0.0, 0.0, 0.0, 0.0, 0.0, 0.0, 0.0, 0.0, 0.0, 0.0, 0.0, 0.0, 0.0, 0.0, 0.0, 0.0, 0.0, 0.0, 0.0, 0.0, 0.0, 0.0, 0.0, 0.0, 0.0, 0.0, 0.0, 0.0, 0.0, 0.0, 0.0, 0.0, 0.0, 0.0, 0.0, 0.0, 0.0, 0.0, 0.0, 0.0, 0.0, 0.0, 0.0, 0.0, 0.0, 0.0, 0.0, 0.0, 0.0, 0.0, 0.0, 0.0, 0.0, 0.0, 0.0, 0.0, 0.0, 0.0, 0.0, 0.0, 0.0, 0.0, 0.0, 0.0, 0.0, 0.0, 0.0, 0.0, 0.0, 0.0, 0.0, 0.0, 0.0, 0.0, 0.0, 0.0, 0.0, 0.0, 0.0, 0.0, 0.0, 0.0, 0.0, 0.0, 0.0, 0.0, 0.0, 0.0, 0.0, 0.0, 0.0, 0.0, 0.0, 0.0, 0.0, 0.0, 0.0, 0.0, 0.0, 0.0, 0.0, 0.0, 0.0, 0.0, 0.0, 0.0, 0.0, 0.0, 0.0, 0.0, 0.0, 0.0, 0.0, 0.0, 0.0, 0.0, 0.0, 0.0, 0.0, 0.0, 0.0, 0.0, 0.0, 0.0, 0.0, 0.0, 0.0, 0.0, 0.0, 0.0, 0.0, 0.0, 0.0, 0.0, 0.0, 0.0, 0.0, 0.0, 0.0, 0.0, 0.0, 0.0, 0.0, 0.0, 0.0, 0.0, 0.0, 0.0, 0.0, 0.0, 0.0, 0.0, 0.0, 0.0, 0.0, 0.0, 0.0, 0.0, 0.0, 0.0, 0.0, 0.0, 0.0, 0.0, 0.0, 0.0, 0.0, 0.0, 0.0, 0.0, 0.0, 0.0, 0.0, 0.0, 0.0, 0.0, 0.0, 0.0, 0.0, 0.0, 0.0, 0.0, 0.0, 0.0, 0.0, 0.0, 0.0, 0.0, 0.0, 0.0, 0.0, 0.0, 0.0, 0.0, 0.0, 0.0, 0.0, 0.0, 0.0, 0.0, 0.0, 0.0, 0.0, 0.0, 0.0, 0.0, 0.0, 0.0, 0.0, 0.0, 0.0, 0.0, 0.0, 0.0, 0.0, 0.0, 0.0, 0.0, 0.0, 0.0, 0.0, 0.0, 0.0, 0.0, 0.0, 0.0, 0.0, 0.0, 0.0, 0.0, 0.0, 0.0, 0.0, 0.0, 0.0, 0.0, 0.0, 0.0, 0.0, 0.0, 0.0, 0.0, 0.0, 0.0, 0.0, 0.0, 0.0, 0.0, 0.0, 0.0, 0.0, 0.0, 0.0, 0.0, 0.0, 0.0, 0.0, 0.0, 0.0, 0.0, 0.0, 0.0, 0.0, 0.0, 0.0, 0.0, 0.0, 0.0, 0.0, 0.0, 0.0, 0.0, 0.0, 0.0, 0.0, 0.0, 0.0, 0.0, 0.0, 0.0, 0.0, 0.0, 0.0, 0.0, 0.0, 0.0, 0.0, 0.0, 0.0, 0.0, 0.0, 0.0, 0.0, 0.0, 0.0, 0.0, 0.0, 0.0, 0.0, 0.0, 0.0, 0.0, 0.0, 0.0, 0.0, 0.0, 0.0, 0.0, 0.0, 0.0, 0.0, 0.0, 0.0, 0.0, 0.0, 0.0, 0.0, 0.0, 0.0, 0.0, 0.0])
me_circle_001.materials.append(mat_material_002)
me_circle_001.use_remesh_fix_poles = True
me_circle_001.use_remesh_preserve_attributes = False
me_circle_001.update()

# ---- objects
ob_light = bpy.data.objects.new('Light', light_light)
ob_camera = bpy.data.objects.new('Camera', cam_camera)
ob_circle = bpy.data.objects.new('Circle', me_circle)
ob_circle_001 = bpy.data.objects.new('Circle.001', me_circle_001)

# ---- transforms, parenting, visibility, modifiers, constraints
ob_light.location = (4.076, 1.005, 5.904)
ob_light.rotation_euler = (0.6503, 0.05522, 1.866)
ob_light.lock_rotations_4d = False
ob_light.empty_display_type = 'ARROWS'
ob_light.color = (0.0, 0.0, 0.0, 0.0)
ob_light.lineart.crease_threshold = 0.0
ob_camera.location = (7.359, -6.926, 4.958)
ob_camera.rotation_euler = (1.109, 0.0, 0.8149)
ob_camera.lock_rotations_4d = False
ob_camera.empty_display_type = 'ARROWS'
ob_camera.color = (0.0, 0.0, 0.0, 0.0)
ob_camera.display_type = 'WIRE'
ob_camera.lineart.crease_threshold = 0.0
ob_circle.location = (0.0, 0.0, 0.0)
ob_circle.scale = (1.962, 1.962, -5.606)
_m = ob_circle.modifiers.new('Subdivision', 'SUBSURF')
_m.levels = 3
ob_circle_001.location = (0.0, 0.0, 0.0)
ob_circle_001.scale = (1.962, 1.962, -5.606)
_m = ob_circle_001.modifiers.new('Subdivision', 'SUBSURF')
_m.levels = 3

# ---- collection membership
col_collection.objects.link(ob_light)
col_collection.objects.link(ob_camera)
col_collection.objects.link(ob_circle)
col_collection.objects.link(ob_circle_001)

# ---- scene / render settings (as saved in the file)
scene.camera = ob_camera
scene.frame_start = 1; scene.frame_end = 250; scene.frame_set(62)
scene.render.engine = 'BLENDER_EEVEE_NEXT'
scene.cycles.sampling_pattern = 'TABULATED_SOBOL'
scene.cycles.use_light_tree = False
scene.view_settings.view_transform = 'Filmic'
bpy.context.view_layer.update()
